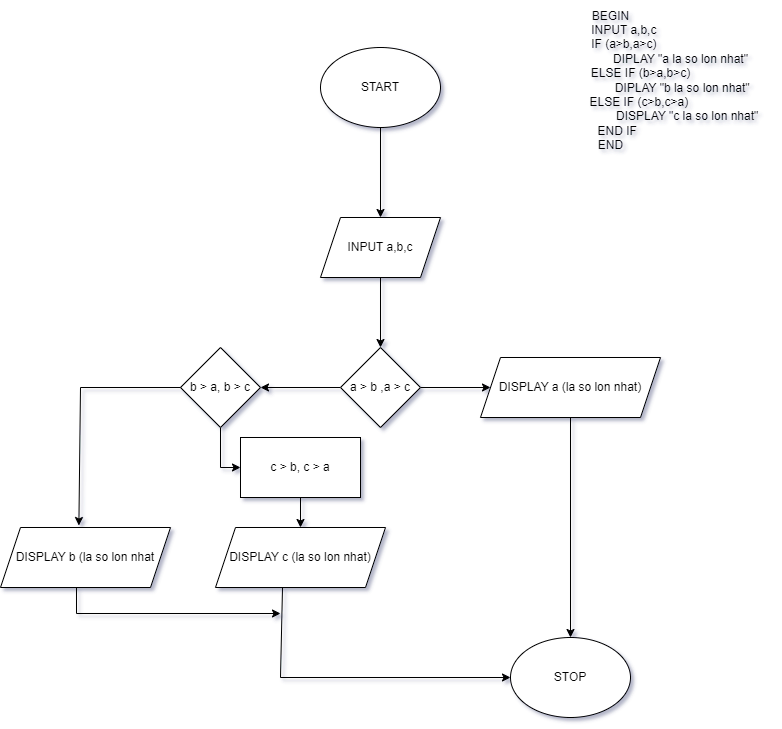

The diagram above was exported from draw.io. Its source (the exported page's mxGraphModel, read from the mxfile embedded in the PNG):
<mxGraphModel dx="1042" dy="1619" grid="1" gridSize="10" guides="1" tooltips="1" connect="1" arrows="1" fold="1" page="1" pageScale="1" pageWidth="1700" pageHeight="1100" background="#ffffff" math="0" shadow="1">
  <root>
    <mxCell id="0" />
    <mxCell id="1" parent="0" />
    <mxCell id="2cQLwyJrpMUbzyP_BUqv-3" value="" style="edgeStyle=orthogonalEdgeStyle;rounded=0;orthogonalLoop=1;jettySize=auto;html=1;" edge="1" parent="1" source="2cQLwyJrpMUbzyP_BUqv-1" target="2cQLwyJrpMUbzyP_BUqv-2">
      <mxGeometry relative="1" as="geometry" />
    </mxCell>
    <mxCell id="2cQLwyJrpMUbzyP_BUqv-1" value="START" style="ellipse;whiteSpace=wrap;html=1;" vertex="1" parent="1">
      <mxGeometry x="350" y="40" width="120" height="80" as="geometry" />
    </mxCell>
    <mxCell id="2cQLwyJrpMUbzyP_BUqv-5" value="" style="edgeStyle=orthogonalEdgeStyle;rounded=0;orthogonalLoop=1;jettySize=auto;html=1;" edge="1" parent="1" source="2cQLwyJrpMUbzyP_BUqv-2" target="2cQLwyJrpMUbzyP_BUqv-4">
      <mxGeometry relative="1" as="geometry" />
    </mxCell>
    <mxCell id="2cQLwyJrpMUbzyP_BUqv-2" value="INPUT a,b,c" style="shape=parallelogram;perimeter=parallelogramPerimeter;whiteSpace=wrap;html=1;fixedSize=1;" vertex="1" parent="1">
      <mxGeometry x="350" y="210" width="120" height="60" as="geometry" />
    </mxCell>
    <mxCell id="2cQLwyJrpMUbzyP_BUqv-7" value="" style="edgeStyle=orthogonalEdgeStyle;rounded=0;orthogonalLoop=1;jettySize=auto;html=1;" edge="1" parent="1" source="2cQLwyJrpMUbzyP_BUqv-4" target="2cQLwyJrpMUbzyP_BUqv-6">
      <mxGeometry relative="1" as="geometry" />
    </mxCell>
    <mxCell id="2cQLwyJrpMUbzyP_BUqv-11" value="" style="edgeStyle=orthogonalEdgeStyle;rounded=0;orthogonalLoop=1;jettySize=auto;html=1;" edge="1" parent="1" source="2cQLwyJrpMUbzyP_BUqv-4" target="2cQLwyJrpMUbzyP_BUqv-10">
      <mxGeometry relative="1" as="geometry" />
    </mxCell>
    <mxCell id="2cQLwyJrpMUbzyP_BUqv-4" value="a &amp;gt; b ,a &amp;gt; c" style="rhombus;whiteSpace=wrap;html=1;" vertex="1" parent="1">
      <mxGeometry x="370" y="340" width="80" height="80" as="geometry" />
    </mxCell>
    <mxCell id="2cQLwyJrpMUbzyP_BUqv-6" value="DISPLAY a (la so lon nhat)" style="shape=parallelogram;perimeter=parallelogramPerimeter;whiteSpace=wrap;html=1;fixedSize=1;" vertex="1" parent="1">
      <mxGeometry x="510" y="350" width="180" height="60" as="geometry" />
    </mxCell>
    <mxCell id="2cQLwyJrpMUbzyP_BUqv-8" value="STOP" style="ellipse;whiteSpace=wrap;html=1;" vertex="1" parent="1">
      <mxGeometry x="540" y="630" width="120" height="80" as="geometry" />
    </mxCell>
    <mxCell id="2cQLwyJrpMUbzyP_BUqv-9" value="" style="endArrow=classic;html=1;rounded=0;exitX=0.5;exitY=1;exitDx=0;exitDy=0;entryX=0.5;entryY=0;entryDx=0;entryDy=0;" edge="1" parent="1" source="2cQLwyJrpMUbzyP_BUqv-6" target="2cQLwyJrpMUbzyP_BUqv-8">
      <mxGeometry width="50" height="50" relative="1" as="geometry">
        <mxPoint x="580" y="500" as="sourcePoint" />
        <mxPoint x="630" y="450" as="targetPoint" />
      </mxGeometry>
    </mxCell>
    <mxCell id="2cQLwyJrpMUbzyP_BUqv-16" value="" style="edgeStyle=orthogonalEdgeStyle;rounded=0;orthogonalLoop=1;jettySize=auto;html=1;" edge="1" parent="1" source="2cQLwyJrpMUbzyP_BUqv-10" target="2cQLwyJrpMUbzyP_BUqv-15">
      <mxGeometry relative="1" as="geometry">
        <Array as="points">
          <mxPoint x="250" y="460" />
        </Array>
      </mxGeometry>
    </mxCell>
    <mxCell id="2cQLwyJrpMUbzyP_BUqv-10" value="b &amp;gt; a, b &amp;gt; c" style="rhombus;whiteSpace=wrap;html=1;" vertex="1" parent="1">
      <mxGeometry x="210" y="340" width="80" height="80" as="geometry" />
    </mxCell>
    <mxCell id="2cQLwyJrpMUbzyP_BUqv-12" value="DISPLAY b (la so lon nhat" style="shape=parallelogram;perimeter=parallelogramPerimeter;whiteSpace=wrap;html=1;fixedSize=1;" vertex="1" parent="1">
      <mxGeometry x="30" y="520" width="170" height="60" as="geometry" />
    </mxCell>
    <mxCell id="2cQLwyJrpMUbzyP_BUqv-14" value="" style="endArrow=classic;html=1;rounded=0;entryX=0.461;entryY=-0.033;entryDx=0;entryDy=0;entryPerimeter=0;" edge="1" parent="1" source="2cQLwyJrpMUbzyP_BUqv-10" target="2cQLwyJrpMUbzyP_BUqv-12">
      <mxGeometry width="50" height="50" relative="1" as="geometry">
        <mxPoint x="180" y="470" as="sourcePoint" />
        <mxPoint x="230" y="420" as="targetPoint" />
        <Array as="points">
          <mxPoint x="110" y="380" />
        </Array>
      </mxGeometry>
    </mxCell>
    <mxCell id="2cQLwyJrpMUbzyP_BUqv-18" value="" style="edgeStyle=orthogonalEdgeStyle;rounded=0;orthogonalLoop=1;jettySize=auto;html=1;" edge="1" parent="1" source="2cQLwyJrpMUbzyP_BUqv-15" target="2cQLwyJrpMUbzyP_BUqv-17">
      <mxGeometry relative="1" as="geometry" />
    </mxCell>
    <mxCell id="2cQLwyJrpMUbzyP_BUqv-15" value="c &amp;gt; b, c &amp;gt; a" style="whiteSpace=wrap;html=1;" vertex="1" parent="1">
      <mxGeometry x="270" y="430" width="120" height="60" as="geometry" />
    </mxCell>
    <mxCell id="2cQLwyJrpMUbzyP_BUqv-17" value="DISPLAY c (la so lon nhat)" style="shape=parallelogram;perimeter=parallelogramPerimeter;whiteSpace=wrap;html=1;fixedSize=1;" vertex="1" parent="1">
      <mxGeometry x="245" y="520" width="170" height="60" as="geometry" />
    </mxCell>
    <mxCell id="2cQLwyJrpMUbzyP_BUqv-19" value="" style="endArrow=classic;html=1;rounded=0;exitX=0.453;exitY=1.033;exitDx=0;exitDy=0;exitPerimeter=0;" edge="1" parent="1" target="2cQLwyJrpMUbzyP_BUqv-8">
      <mxGeometry width="50" height="50" relative="1" as="geometry">
        <mxPoint x="312.01" y="580" as="sourcePoint" />
        <mxPoint x="390" y="598.02" as="targetPoint" />
        <Array as="points">
          <mxPoint x="310" y="670" />
        </Array>
      </mxGeometry>
    </mxCell>
    <mxCell id="2cQLwyJrpMUbzyP_BUqv-20" value="" style="endArrow=classic;html=1;rounded=0;exitX=0.447;exitY=1.073;exitDx=0;exitDy=0;exitPerimeter=0;" edge="1" parent="1">
      <mxGeometry width="50" height="50" relative="1" as="geometry">
        <mxPoint x="105.99000000000001" y="580.0000000000001" as="sourcePoint" />
        <mxPoint x="310" y="606" as="targetPoint" />
        <Array as="points">
          <mxPoint x="106" y="606" />
        </Array>
      </mxGeometry>
    </mxCell>
    <mxCell id="2cQLwyJrpMUbzyP_BUqv-21" value="BEGIN&lt;br&gt;&amp;nbsp; &amp;nbsp; &amp;nbsp; &amp;nbsp; INPUT a,b,c&lt;br&gt;&amp;nbsp; &amp;nbsp; &amp;nbsp; &amp;nbsp; IF (a&amp;gt;b,a&amp;gt;c)&lt;br&gt;&amp;nbsp; &amp;nbsp; &amp;nbsp; &amp;nbsp; &amp;nbsp; &amp;nbsp; &amp;nbsp; &amp;nbsp; &amp;nbsp; &amp;nbsp; &amp;nbsp; &amp;nbsp; &amp;nbsp; &amp;nbsp; &amp;nbsp; &amp;nbsp; &amp;nbsp; &amp;nbsp; &amp;nbsp; &amp;nbsp; &amp;nbsp; DIPLAY &quot;a la so lon nhat&quot;&lt;br&gt;&amp;nbsp; &amp;nbsp; &amp;nbsp; &amp;nbsp; &amp;nbsp; &amp;nbsp; &amp;nbsp; &amp;nbsp; &amp;nbsp; ELSE IF (b&amp;gt;a,b&amp;gt;c)&lt;br&gt;&amp;nbsp; &amp;nbsp; &amp;nbsp; &amp;nbsp; &amp;nbsp; &amp;nbsp; &amp;nbsp; &amp;nbsp; &amp;nbsp; &amp;nbsp; &amp;nbsp; &amp;nbsp; &amp;nbsp; &amp;nbsp; &amp;nbsp; &amp;nbsp; &amp;nbsp; &amp;nbsp; &amp;nbsp; &amp;nbsp; &amp;nbsp; &amp;nbsp;DIPLAY &quot;b la so lon nhat&quot;&lt;br&gt;&amp;nbsp; &amp;nbsp; &amp;nbsp; &amp;nbsp; &amp;nbsp; &amp;nbsp; &amp;nbsp; &amp;nbsp; &amp;nbsp;ELSE IF (c&amp;gt;b,c&amp;gt;a)&lt;br&gt;&amp;nbsp; &amp;nbsp; &amp;nbsp; &amp;nbsp; &amp;nbsp; &amp;nbsp; &amp;nbsp; &amp;nbsp; &amp;nbsp; &amp;nbsp; &amp;nbsp; &amp;nbsp; &amp;nbsp; &amp;nbsp; &amp;nbsp; &amp;nbsp; &amp;nbsp; &amp;nbsp; &amp;nbsp; &amp;nbsp; &amp;nbsp; &amp;nbsp; &amp;nbsp; DISPLAY &quot;c la so lon nhat&quot;&lt;br&gt;&amp;nbsp; &amp;nbsp; END IF&lt;br&gt;END" style="text;html=1;align=center;verticalAlign=middle;resizable=0;points=[];autosize=1;strokeColor=none;fillColor=none;" vertex="1" parent="1">
      <mxGeometry x="480" y="-7" width="320" height="160" as="geometry" />
    </mxCell>
  </root>
</mxGraphModel>